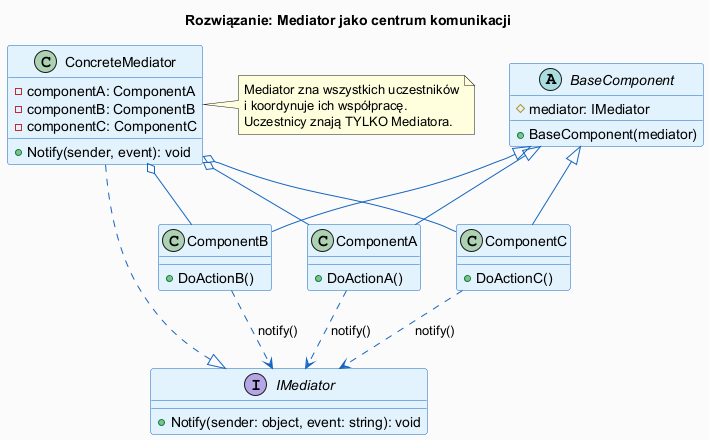

The diagram above was rendered by PlantUML. Its source (embedded in the PNG):
@startuml mediator_concept
skinparam backgroundColor #FAFAFA
skinparam classBorderColor #1565C0
skinparam classBackgroundColor #E3F2FD
skinparam interfaceBackgroundColor #FFF9C4
skinparam arrowColor #1565C0
skinparam titleFontSize 14

title Rozwiązanie: Mediator jako centrum komunikacji

interface IMediator {
  + Notify(sender: object, event: string): void
}

class ConcreteMediator {
  - componentA: ComponentA
  - componentB: ComponentB
  - componentC: ComponentC
  + Notify(sender, event): void
}

abstract class BaseComponent {
  # mediator: IMediator
  + BaseComponent(mediator)
}

class ComponentA {
  + DoActionA()
}
class ComponentB {
  + DoActionB()
}
class ComponentC {
  + DoActionC()
}

IMediator <|.. ConcreteMediator
BaseComponent <|-- ComponentA
BaseComponent <|-- ComponentB
BaseComponent <|-- ComponentC

ConcreteMediator o-- ComponentA
ConcreteMediator o-- ComponentB
ConcreteMediator o-- ComponentC

ComponentA ..> IMediator : notify()
ComponentB ..> IMediator : notify()
ComponentC ..> IMediator : notify()

note right of ConcreteMediator
  Mediator zna wszystkich uczestników
  i koordynuje ich współpracę.
  Uczestnicy znają TYLKO Mediatora.
end note

@enduml